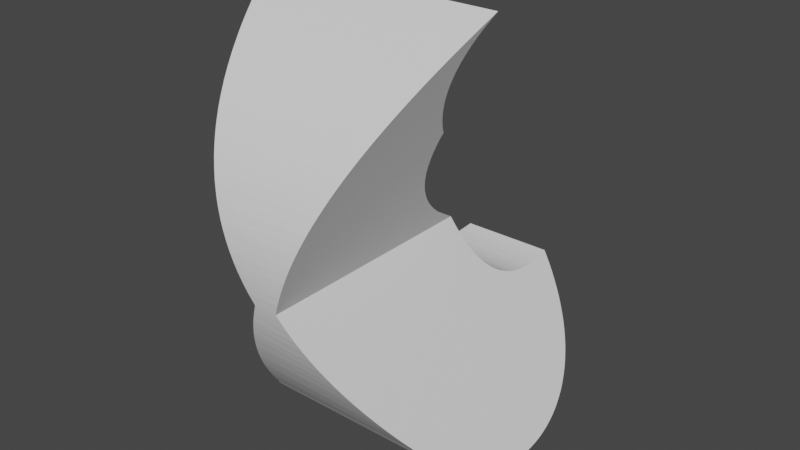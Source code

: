 # Source: finger_ws.blend  (saved by Blender 2.83.19; exported with 4.5.12 LTS)
import bpy
from mathutils import Matrix  # noqa: F401  (used for matrix-valued properties, if any)

bpy.ops.wm.read_factory_settings(use_empty=True)
scene = bpy.context.scene
scene.name = 'Scene'

# ---- collections
col_collection = bpy.data.collections.new('Collection'); scene.collection.children.link(col_collection)

# ---- world
world_world = bpy.data.worlds.new('World'); scene.world = world_world
world_world.use_nodes = True; world_world.node_tree.nodes.clear()
_N = world_world.node_tree.nodes; _L = world_world.node_tree.links
n0 = _N.new('ShaderNodeOutputWorld'); n0.name = 'World Output'; n0.location = (300, 300)
n1 = _N.new('ShaderNodeBackground'); n1.name = 'Background'; n1.location = (10, 300)
n1.inputs[0].default_value = (0.05088, 0.05088, 0.05088, 1.0)
_L.new(n1.outputs[0], n0.inputs[0])
n0.is_active_output = True
world_world.color = (0.05088, 0.05088, 0.05088)
world_world.use_sun_shadow = False
world_world.sun_shadow_jitter_overblur = 0.0

# ---- meshes
me_ws_mesh = bpy.data.meshes.new('WS mesh')
me_ws_mesh.from_pydata([(-15.31, 1.344, 7.816), (-14.71, -0.4814, -0.8915), (-14.83, -0.08348, 7.111), (-14.42, -1.538, -0.3695), (-14.42, -1.537, 6.393), (-14.34, -1.877, -0.2022), (-14.03, -3.32, 5.511), (-14.03, -3.32, 0.5113), (-16.41, 3.814, 9.037), (-15.63, 2.156, -2.195), (-15.82, 2.592, 8.433), (-15.31, 1.342, -1.793), (-15.14, 0.8634, -1.556), (-17.71, 5.924, 10.08), (-17.55, 5.703, -3.947), (-16.83, 4.579, -3.392), (-17.02, 4.882, 9.565), (-16.41, 3.812, -3.013), (-16.19, 3.396, -2.807), (-19.22, 7.713, -4.941), (-19.19, 7.686, -4.928), (-19.22, 7.713, 10.96), (-18.39, 6.796, -4.488), (-18.43, 6.846, 10.53), (-17.71, 5.923, -4.056), (-17.65, 5.838, -4.014), (-20.07, 8.506, -5.333), (-20.05, 8.49, 11.35), (-20.95, 9.209, -5.68), (-22.91, 10.41, 12.3), (-21.01, 9.254, -5.702), (-21.9, 9.85, 12.02), (-20.95, 9.209, 11.7), (-25.17, 11.35, 12.76), (-23.11, 10.51, -6.324), (-24.01, 10.92, 12.55), (-22.91, 10.41, -6.275), (-22.03, 9.927, -6.035), (-26.85, 11.8, -6.962), (-25.49, 11.45, -6.787), (-27.78, 11.98, 13.07), (-26.47, 11.72, 12.94), (-25.17, 11.35, -6.738), (-24.24, 11.01, -6.572), (-31.31, 12.29, -7.205), (-30.78, 12.28, -7.198), (-30.78, 12.28, 13.22), (-29.75, 12.22, -7.17), (-29.27, 12.18, 13.17), (-28.27, 12.06, -7.089), (-27.78, 11.98, -7.052), (-36.12, 11.98, 13.07), (-38.01, 11.68, 12.92), (-38.01, 11.68, -6.901), (-37.19, 11.82, -6.971), (-35.24, 12.09, -7.104), (-34.22, 12.19, 13.18), (-34.22, 12.19, -7.153), (-32.5, 12.29, 13.22), (-33.37, 12.25, -7.182), (-31.58, 12.3, -7.206), (-7.058, -7.748, -1.481), (-5.555, -8.883, -1.992), (-7.479, -7.444, 7.367), (4.766, -30.29, 17.65), (4.963, -29.17, 17.14), (4.766, -30.29, -11.63), (4.995, -28.94, -11.02), (5.118, -27.6, -10.41), (5.097, -27.93, 16.59), (5.141, -26.69, -10.0), (4.952, -24.23, -8.896), (5.043, -24.92, -9.208), (5.093, -25.46, 15.47), (5.141, -26.69, 16.03), (5.135, -26.25, -9.809), (4.384, -21.77, -7.789), (4.614, -22.57, -8.153), (4.714, -22.98, 14.36), (4.952, -24.23, 14.92), (4.905, -23.93, -8.765), (3.407, -19.28, -6.671), (3.691, -19.9, -6.951), (3.942, -20.51, 13.25), (4.384, -21.77, 13.81), (4.209, -21.23, -7.549), (1.978, -16.76, -5.534), (2.685, -17.91, -6.052), (2.737, -18.0, 12.12), (3.407, -19.28, 12.69), (3.059, -18.59, -6.359), (0.1138, -14.26, -4.412), (0.7733, -15.08, -4.779), (1.084, -15.48, 10.98), (1.978, -16.75, 11.56), (1.795, -16.48, -5.41), (-2.39, -11.61, -3.219), (-1.669, -12.32, -3.536), (-1.097, -12.91, 9.825), (0.1136, -14.26, 10.43), (-0.3806, -13.69, -4.154), (-3.938, -10.21, 8.611), (-5.104, -9.241, -2.153), (-3.313, -10.76, -2.835), (-2.39, -11.61, 9.241), (-3.095, -10.95, -2.923), (-5.555, -8.883, 8.014), (-11.72, -4.666, 6.117), (-11.47, -4.818, -0.1627), (-9.468, -6.083, 6.755), (-9.468, -6.083, -0.7321), (-9.179, -6.274, -0.818), (5.044, -53.32, -21.99), (5.044, -53.32, 28.01), (5.975, -52.27, -21.51), (6.519, -51.58, 27.23), (6.519, -51.58, -21.21), (7.925, -49.47, 26.28), (7.925, -49.47, -20.26), (7.26, -50.55, 26.76), (7.565, -50.08, -20.53), (6.816, -51.18, -21.03), (8.93, -47.36, 25.33), (8.93, -47.36, -19.31), (8.467, -48.43, 25.81), (8.644, -48.05, -19.62), (8.216, -48.94, -20.02), (9.81, -43.37, -17.51), (9.679, -44.57, -18.05), (9.558, -45.23, 24.37), (9.558, -45.23, -18.35), (9.288, -46.3, 24.85), (9.44, -45.74, -18.58), (9.095, -46.9, -19.1), (9.819, -43.21, -17.44), (9.738, -44.14, 23.88), (9.827, -43.04, -17.36), (9.827, -43.04, 23.38), (9.825, -41.96, -16.88), (9.822, -41.91, 22.88), (9.726, -40.79, -16.35), (9.22, -38.39, -15.27), (9.491, -39.45, -15.75), (9.522, -39.59, 21.83), (9.726, -40.79, 22.37), (9.715, -40.71, -16.31), (8.255, -35.84, -14.12), (8.696, -36.87, -14.59), (8.784, -37.1, 20.71), (9.22, -38.39, 21.29), (9.188, -38.29, -15.22), (6.766, -33.11, -12.89), (7.308, -34.01, -13.3), (7.557, -34.45, 19.52), (8.256, -35.84, 20.14), (8.069, -35.44, -13.94), (5.808, -31.68, 18.27), (5.747, -31.59, -12.21), (6.766, -33.11, 18.91), (6.41, -32.55, -12.64), (14.77, 30.19, -16.05), (14.77, 30.19, 22.07), (16.68, 27.91, -14.92), (18.41, 25.77, 19.89), (18.51, 25.64, -13.8), (22.55, 20.3, 17.18), (22.55, 20.3, -11.16), (20.52, 23.06, 18.54), (21.95, 21.12, -11.57), (20.27, 23.38, -12.68), (25.98, 15.24, 14.68), (25.98, 15.24, -8.661), (24.3, 17.79, 15.94), (25.07, 16.63, -9.349), (23.56, 18.88, -10.46), (28.78, 10.53, 12.35), (28.78, 10.53, -6.332), (27.42, 12.9, 13.53), (27.85, 12.16, -7.14), (26.51, 14.4, -8.244), (31.02, 6.122, 10.18), (31.02, 6.123, -4.155), (29.94, 8.345, 11.28), (30.26, 7.7, -4.934), (29.1, 9.931, -6.037), (32.76, 1.976, 8.128), (32.76, 1.976, -2.106), (31.93, 4.068, 9.162), (32.27, 3.231, -2.726), (31.32, 5.467, -3.831), (34.4, -3.32, 5.511), (34.91, -5.694, 6.579), (34.81, -5.207, -0.3378), (34.4, -3.32, 0.5113), (34.34, -3.076, 0.3907), (34.04, -1.95, 6.188), (34.04, -1.949, -0.1662), (33.44, 0.02392, 7.164), (33.75, -0.9665, -0.6519), (33.06, 1.147, -1.696), (35.19, -7.491, 7.388), (35.13, -7.085, -1.183), (34.91, -5.693, -0.5566), (35.49, -12.78, -3.745), (35.49, -12.67, -3.695), (35.48, -11.03, 8.983), (35.47, -10.81, -2.861), (35.38, -9.292, 8.198), (35.38, -9.292, -2.176), (35.35, -8.954, -2.024), (34.32, -20.65, 13.31), (34.97, -17.86, -6.031), (34.74, -18.99, 12.56), (35.07, -17.29, -5.775), (35.07, -17.29, 11.8), (35.21, -16.35, -5.352), (35.23, -16.19, 11.3), (35.4, -14.51, -4.525), (35.41, -14.48, 10.53), (35.49, -12.78, 9.768), (33.17, -24.02, 14.83), (34.04, -21.58, -7.706), (33.79, -22.35, 14.07), (34.32, -20.65, -7.288), (34.56, -19.73, -6.873), (31.6, -27.41, 16.35), (32.66, -25.23, -9.347), (32.43, -25.73, 15.6), (33.17, -24.02, -8.802), (33.41, -23.41, -8.53), (29.54, -30.88, 17.91), (30.81, -28.83, -10.97), (30.62, -29.16, 17.14), (31.6, -27.41, -10.33), (31.79, -27.03, -10.16), (26.95, -34.44, 19.51), (29.02, -31.66, -12.24), (28.29, -32.69, 18.73), (29.54, -30.88, -11.89), (30.2, -29.84, -11.42), (23.74, -38.12, -15.15), (24.2, -37.63, -14.93), (23.74, -38.12, 21.17), (25.96, -35.64, -14.03), (25.39, -36.31, 20.36), (26.95, -34.44, -13.49), (27.56, -33.65, -13.14), (22.29, -39.62, -15.82), (22.04, -39.87, 21.96), (20.27, -41.57, -16.7), (20.27, -41.57, 22.72), (18.24, -43.39, 23.54), (20.21, -41.62, -16.72), (16.15, -45.16, 24.34), (17.97, -43.62, -17.62), (11.28, -48.95, 26.05), (14.94, -46.14, -18.76), (13.74, -47.09, 25.21), (16.15, -45.16, -18.32), (17.63, -43.92, -17.76), (5.585, -52.96, -21.83), (8.926, -50.66, -20.79), (8.194, -51.17, 27.04), (11.28, -48.95, -20.02), (12.04, -48.39, -19.77), (9.455, 35.7, -18.77), (8.606, 36.32, -19.08), (8.605, 36.32, 25.1), (-37.73, 19.73, 16.9), (-38.0, 17.23, -9.643), (-37.94, 17.93, 16.01), (-38.06, 16.11, -9.092), (-38.06, 16.11, 15.11), (-38.08, 15.41, -8.744), (-38.09, 14.25, 14.2), (-38.09, 13.56, -7.83), (-38.05, 12.39, 13.27), (-37.08, 23.07, 18.55), (-37.57, 20.76, -11.39), (-37.45, 21.41, 17.73), (-37.73, 19.73, -10.88), (-37.83, 19.01, -10.52), (-36.12, 26.13, 20.07), (-36.78, 24.16, -13.07), (-36.65, 24.61, 19.31), (-37.08, 23.07, -12.53), (-37.22, 22.48, -12.24), (-34.86, 28.94, 21.45), (-35.71, 27.14, -14.54), (-35.53, 27.56, 20.77), (-36.12, 26.13, -14.04), (-36.29, 25.67, -13.81), (-33.3, 31.51, 22.72), (-34.3, 29.94, -15.92), (-34.12, 30.25, 22.1), (-34.86, 28.94, -15.43), (-35.05, 28.57, -15.25), (-31.48, 33.8, 23.85), (-32.55, 32.52, -17.2), (-32.43, 32.68, 23.3), (-33.3, 31.51, -16.7), (-33.47, 31.26, -16.58), (-29.35, 35.88, 24.88), (-31.25, 34.06, -17.96), (-30.45, 34.87, 24.38), (-31.48, 33.8, -17.83), (-32.26, 32.88, -17.38), (-26.92, 37.7, 25.78), (-28.99, 36.18, -19.01), (-28.17, 36.82, 25.35), (-29.35, 35.88, -18.86), (-30.15, 35.16, -18.5), (-24.2, 39.25, 26.55), (-24.2, 39.25, -20.52), (-24.24, 39.23, -20.51), (-25.69, 38.46, -20.13), (-26.44, 38.01, -19.91), (-25.59, 38.52, 26.18), (-26.92, 37.7, -19.76), (-27.75, 37.13, -19.48), (-22.74, 39.92, -20.85), (-22.73, 39.92, 26.88), (-21.21, 40.5, -21.14), (-17.98, 41.43, 27.62), (-17.98, 41.43, -21.6), (-18.12, 41.4, -21.58), (-19.57, 41.02, -21.4), (-21.18, 40.51, -21.15), (-19.62, 41.01, 27.42), (-21.21, 40.5, 27.17), (-16.36, 41.75, -21.76), (-16.31, 41.76, 27.79), (-14.62, 42.0, -21.88), (-14.62, 42.0, 27.9), (-14.58, 42.0, -21.88), (-12.85, 42.15, 27.98), (-12.77, 42.16, -21.96), (-11.06, 42.21, 28.01), (-11.06, 42.21, -21.99), (-9.245, 42.18, 27.99), (-9.482, 42.19, -21.98), (-10.94, 42.21, -21.99), (-3.87, 41.53, -21.65), (-7.44, 42.05, 27.93), (-5.637, 41.84, 27.82), (-3.854, 41.53, -21.65), (-5.72, 41.85, -21.81), (-7.44, 42.05, -21.91), (-7.593, 42.07, -21.92), (-3.854, 41.53, 27.67), (-2.115, 41.14, 27.48), (-2.046, 41.12, -21.45), (-0.3957, 40.66, 27.24), (-0.3955, 40.66, -21.22), (-0.2516, 40.61, -21.2), (2.916, 39.46, 26.65), (2.916, 39.46, -20.63), (1.284, 40.1, 26.97), (1.953, 39.85, -20.82), (0.2667, 40.45, -21.12), (7.281, 37.2, 25.53), (8.085, 36.68, -19.25), (5.91, 38.0, 25.93), (6.648, 37.58, -19.7), (5.911, 38.0, -19.91), (4.436, 38.77, 26.31), (5.145, 38.41, -20.11), (3.58, 39.17, -20.48), (13.02, 32.42, 23.17), (13.02, 32.42, -17.15), (12.03, 33.46, 23.69), (12.03, 33.47, -17.67), (10.98, 34.45, 24.18), (10.98, 34.45, -18.15), (9.822, 35.42, 24.65), (10.88, 34.54, -18.2), (9.649, 35.55, -18.7), (13.93, 31.33, 22.64), (14.06, 31.16, -16.53), (13.09, 32.34, -17.11), (-5.104, -9.241, -2.153)], [], [(0, 1, 2), (2, 1, 3), (2, 3, 4), (4, 3, 5), (4, 5, 6), (6, 5, 7), (8, 9, 10), (10, 9, 11), (10, 11, 0), (0, 11, 12), (0, 12, 1), (13, 14, 15), (13, 15, 16), (16, 15, 17), (16, 17, 8), (8, 17, 18), (8, 18, 9), (19, 20, 21), (21, 20, 22), (21, 22, 23), (23, 22, 24), (23, 24, 13), (13, 24, 25), (13, 25, 14), (19, 21, 26), (26, 21, 27), (26, 27, 28), (29, 30, 31), (31, 30, 28), (31, 28, 32), (32, 28, 27), (33, 34, 35), (35, 34, 36), (35, 36, 29), (29, 36, 37), (29, 37, 30), (38, 39, 40), (40, 39, 41), (41, 39, 42), (41, 42, 33), (33, 42, 43), (33, 43, 34), (44, 45, 46), (46, 45, 47), (46, 47, 48), (48, 47, 49), (48, 49, 40), (40, 49, 50), (40, 50, 38), (51, 52, 53), (53, 54, 51), (51, 54, 55), (51, 55, 56), (56, 55, 57), (56, 57, 58), (58, 57, 59), (58, 59, 46), (46, 59, 60), (46, 60, 44), (61, 62, 63), (64, 65, 66), (66, 65, 67), (67, 65, 68), (68, 65, 69), (68, 69, 70), (71, 72, 73), (69, 74, 70), (70, 74, 73), (70, 73, 75), (75, 73, 72), (76, 77, 78), (73, 79, 71), (71, 79, 78), (71, 78, 80), (80, 78, 77), (81, 82, 83), (78, 84, 76), (76, 84, 83), (76, 83, 85), (85, 83, 82), (86, 87, 88), (83, 89, 81), (81, 89, 88), (81, 88, 90), (90, 88, 87), (91, 92, 93), (88, 94, 86), (86, 94, 93), (86, 93, 95), (95, 93, 92), (96, 97, 98), (93, 99, 91), (91, 99, 98), (91, 98, 100), (100, 98, 97), (101, 102, 103), (98, 104, 96), (96, 104, 101), (96, 101, 105), (105, 101, 103), (102, 101, 62), (62, 101, 106), (62, 106, 63), (6, 7, 107), (107, 7, 108), (107, 108, 109), (109, 108, 110), (109, 110, 63), (63, 110, 111), (63, 111, 61), (112, 113, 114), (114, 113, 115), (114, 115, 116), (117, 118, 119), (119, 118, 120), (119, 120, 115), (115, 120, 121), (115, 121, 116), (122, 123, 124), (124, 123, 125), (124, 125, 117), (117, 125, 126), (117, 126, 118), (127, 128, 129), (129, 128, 130), (129, 130, 131), (131, 130, 132), (131, 132, 122), (122, 132, 133), (122, 133, 123), (127, 129, 134), (134, 129, 135), (134, 135, 136), (136, 135, 137), (136, 137, 138), (138, 137, 139), (138, 139, 140), (141, 142, 143), (139, 144, 140), (140, 144, 143), (140, 143, 145), (145, 143, 142), (146, 147, 148), (143, 149, 141), (141, 149, 148), (141, 148, 150), (150, 148, 147), (151, 152, 153), (148, 154, 146), (146, 154, 153), (146, 153, 155), (155, 153, 152), (64, 66, 156), (156, 66, 157), (153, 158, 151), (151, 158, 156), (151, 156, 159), (159, 156, 157), (160, 161, 162), (162, 161, 163), (162, 163, 164), (165, 166, 167), (167, 166, 168), (167, 168, 163), (163, 168, 169), (163, 169, 164), (170, 171, 172), (172, 171, 173), (172, 173, 165), (165, 173, 174), (165, 174, 166), (175, 176, 177), (177, 176, 178), (177, 178, 170), (170, 178, 179), (170, 179, 171), (180, 181, 182), (182, 181, 183), (182, 183, 175), (175, 183, 184), (175, 184, 176), (185, 186, 187), (187, 186, 188), (187, 188, 180), (180, 188, 189), (180, 189, 181), (190, 191, 192), (192, 193, 190), (190, 193, 194), (190, 194, 195), (195, 194, 196), (195, 196, 197), (197, 196, 198), (197, 198, 185), (185, 198, 199), (185, 199, 186), (200, 201, 191), (191, 201, 202), (191, 202, 192), (203, 204, 205), (205, 204, 206), (205, 206, 207), (207, 206, 208), (207, 208, 200), (200, 208, 209), (200, 209, 201), (210, 211, 212), (212, 211, 213), (212, 213, 214), (214, 213, 215), (214, 215, 216), (216, 215, 217), (216, 217, 218), (218, 217, 203), (218, 203, 219), (219, 203, 205), (220, 221, 222), (222, 221, 223), (222, 223, 210), (210, 223, 224), (210, 224, 211), (225, 226, 227), (227, 226, 228), (227, 228, 220), (220, 228, 229), (220, 229, 221), (230, 231, 232), (232, 231, 233), (232, 233, 225), (225, 233, 234), (225, 234, 226), (235, 236, 237), (237, 236, 238), (237, 238, 230), (230, 238, 239), (230, 239, 231), (240, 241, 242), (242, 241, 243), (242, 243, 244), (244, 243, 245), (244, 245, 235), (235, 245, 246), (235, 246, 236), (240, 242, 247), (247, 242, 248), (247, 248, 249), (248, 250, 249), (249, 250, 251), (249, 251, 252), (252, 251, 253), (252, 253, 254), (255, 256, 257), (257, 256, 258), (257, 258, 253), (253, 258, 259), (253, 259, 254), (112, 260, 113), (113, 260, 261), (113, 261, 262), (262, 261, 263), (262, 263, 255), (255, 263, 264), (255, 264, 256), (265, 266, 267), (268, 269, 270), (270, 269, 271), (270, 271, 272), (272, 271, 273), (272, 273, 274), (274, 273, 275), (274, 275, 276), (276, 275, 53), (276, 53, 52), (277, 278, 279), (279, 278, 280), (279, 280, 268), (268, 280, 281), (268, 281, 269), (282, 283, 284), (284, 283, 285), (284, 285, 277), (277, 285, 286), (277, 286, 278), (287, 288, 289), (289, 288, 290), (289, 290, 282), (282, 290, 291), (282, 291, 283), (292, 293, 294), (294, 293, 295), (294, 295, 287), (287, 295, 296), (287, 296, 288), (297, 298, 299), (299, 298, 300), (299, 300, 292), (292, 300, 301), (292, 301, 293), (302, 303, 304), (304, 303, 305), (304, 305, 297), (297, 305, 306), (297, 306, 298), (307, 308, 309), (309, 308, 310), (309, 310, 302), (302, 310, 311), (302, 311, 303), (312, 313, 314), (314, 315, 312), (312, 315, 316), (312, 316, 317), (317, 316, 318), (317, 318, 307), (307, 318, 319), (307, 319, 308), (313, 312, 320), (320, 312, 321), (320, 321, 322), (323, 324, 325), (325, 326, 323), (323, 326, 327), (323, 327, 328), (328, 327, 322), (328, 322, 329), (329, 322, 321), (324, 323, 330), (330, 323, 331), (330, 331, 332), (332, 331, 333), (332, 333, 334), (334, 333, 335), (334, 335, 336), (336, 335, 337), (336, 337, 338), (339, 340, 337), (337, 340, 341), (337, 341, 338), (342, 343, 344), (342, 344, 345), (342, 346, 343), (343, 346, 347), (343, 347, 339), (339, 347, 348), (339, 348, 340), (344, 349, 345), (345, 349, 350), (345, 350, 351), (351, 350, 352), (351, 352, 353), (353, 352, 354), (355, 356, 357), (357, 356, 358), (357, 358, 352), (352, 358, 359), (352, 359, 354), (267, 266, 360), (360, 266, 361), (360, 361, 362), (361, 363, 362), (362, 363, 364), (362, 364, 365), (365, 364, 366), (365, 366, 355), (355, 366, 367), (355, 367, 356), (368, 369, 370), (370, 369, 371), (370, 371, 372), (372, 371, 373), (372, 373, 374), (374, 373, 375), (374, 375, 267), (267, 375, 376), (267, 376, 265), (161, 160, 377), (377, 160, 378), (377, 378, 368), (368, 378, 379), (368, 379, 369), (343, 35, 344), (344, 35, 29), (344, 29, 349), (349, 29, 350), (350, 29, 31), (350, 31, 352), (335, 33, 337), (337, 33, 35), (337, 35, 339), (339, 35, 343), (362, 365, 32), (32, 365, 355), (32, 355, 31), (31, 355, 357), (31, 357, 352), (362, 32, 360), (360, 32, 27), (360, 27, 267), (329, 40, 328), (328, 40, 41), (335, 333, 33), (33, 333, 331), (33, 331, 41), (41, 331, 323), (41, 323, 328), (368, 370, 21), (21, 370, 372), (21, 372, 27), (27, 372, 374), (27, 374, 267), (368, 21, 377), (377, 21, 23), (377, 23, 161), (317, 48, 312), (312, 48, 40), (312, 40, 321), (321, 40, 329), (276, 52, 51), (292, 58, 299), (299, 58, 46), (299, 46, 297), (297, 46, 304), (276, 51, 274), (317, 307, 48), (48, 307, 309), (48, 309, 46), (46, 309, 302), (46, 302, 304), (292, 294, 58), (58, 294, 287), (58, 287, 56), (56, 287, 289), (56, 289, 282), (161, 23, 163), (163, 23, 13), (163, 13, 167), (167, 13, 16), (167, 16, 165), (165, 16, 8), (165, 8, 172), (172, 8, 10), (172, 10, 170), (170, 10, 0), (170, 0, 177), (268, 270, 51), (51, 270, 272), (51, 272, 274), (282, 284, 56), (56, 284, 277), (56, 277, 51), (51, 277, 279), (51, 279, 268), (6, 190, 195), (177, 0, 175), (175, 0, 2), (175, 2, 182), (182, 2, 4), (182, 4, 180), (180, 4, 6), (180, 6, 187), (195, 197, 6), (6, 197, 185), (6, 185, 187), (115, 113, 262), (122, 255, 131), (131, 255, 257), (131, 257, 129), (129, 257, 253), (129, 253, 135), (135, 253, 137), (137, 253, 251), (137, 251, 139), (139, 251, 250), (139, 250, 144), (144, 250, 248), (144, 248, 143), (122, 124, 255), (255, 124, 117), (255, 117, 262), (262, 117, 119), (262, 119, 115), (210, 212, 79), (79, 212, 78), (210, 79, 222), (222, 79, 73), (222, 73, 220), (212, 214, 78), (78, 214, 216), (78, 216, 84), (248, 242, 143), (143, 242, 244), (143, 244, 149), (149, 244, 235), (149, 235, 148), (216, 218, 84), (84, 218, 219), (84, 219, 83), (220, 73, 227), (227, 73, 74), (227, 74, 225), (219, 205, 83), (83, 205, 207), (83, 207, 89), (93, 94, 190), (190, 94, 88), (190, 88, 191), (191, 88, 89), (191, 89, 200), (200, 89, 207), (235, 237, 148), (148, 237, 230), (148, 230, 154), (154, 230, 232), (154, 232, 153), (153, 232, 158), (225, 74, 232), (232, 74, 69), (232, 69, 65), (104, 98, 190), (190, 98, 99), (190, 99, 93), (65, 64, 232), (232, 64, 156), (232, 156, 158), (63, 106, 190), (190, 106, 101), (190, 101, 104), (6, 107, 190), (190, 107, 109), (190, 109, 63), (367, 366, 30), (30, 366, 28), (15, 14, 164), (354, 359, 37), (37, 359, 358), (37, 358, 30), (30, 358, 356), (30, 356, 367), (194, 193, 7), (164, 14, 162), (373, 371, 19), (19, 371, 369), (19, 369, 20), (266, 265, 26), (26, 265, 376), (26, 376, 19), (19, 376, 375), (19, 375, 373), (347, 34, 348), (348, 34, 43), (348, 43, 340), (330, 332, 39), (39, 332, 334), (39, 334, 42), (164, 169, 15), (15, 169, 168), (15, 168, 17), (17, 168, 166), (17, 166, 18), (18, 166, 174), (18, 174, 9), (369, 379, 20), (20, 379, 378), (20, 378, 22), (22, 378, 160), (22, 160, 24), (24, 160, 162), (24, 162, 25), (25, 162, 14), (366, 364, 28), (28, 364, 363), (28, 363, 26), (26, 363, 361), (26, 361, 266), (354, 37, 353), (353, 37, 36), (353, 36, 351), (347, 346, 34), (34, 346, 342), (34, 342, 36), (36, 342, 345), (36, 345, 351), (290, 288, 57), (174, 173, 9), (9, 173, 171), (9, 171, 11), (11, 171, 179), (11, 179, 12), (334, 336, 42), (42, 336, 338), (42, 338, 43), (43, 338, 341), (43, 341, 340), (295, 293, 59), (285, 283, 55), (50, 322, 38), (38, 322, 327), (327, 326, 38), (38, 326, 325), (38, 325, 39), (39, 325, 324), (39, 324, 330), (315, 314, 49), (49, 314, 313), (49, 313, 50), (50, 313, 320), (50, 320, 322), (59, 293, 60), (281, 280, 55), (179, 178, 12), (12, 178, 176), (12, 176, 1), (1, 176, 184), (1, 184, 3), (3, 184, 183), (3, 183, 5), (5, 183, 181), (5, 181, 7), (7, 181, 189), (189, 188, 7), (7, 188, 186), (7, 186, 199), (45, 310, 47), (47, 310, 308), (308, 319, 47), (47, 319, 318), (47, 318, 49), (49, 318, 316), (49, 316, 315), (293, 301, 60), (60, 301, 300), (60, 300, 298), (54, 53, 275), (199, 198, 7), (7, 198, 196), (7, 196, 194), (298, 306, 60), (60, 306, 305), (60, 305, 44), (44, 305, 303), (44, 303, 45), (45, 303, 311), (45, 311, 310), (57, 288, 59), (59, 288, 296), (59, 296, 295), (55, 283, 57), (57, 283, 291), (57, 291, 290), (275, 273, 54), (54, 273, 271), (54, 271, 55), (55, 271, 269), (55, 269, 281), (280, 278, 55), (55, 278, 286), (55, 286, 285), (256, 130, 258), (258, 130, 128), (258, 128, 259), (259, 128, 127), (259, 127, 254), (138, 140, 247), (247, 140, 145), (247, 145, 240), (240, 145, 142), (240, 142, 241), (241, 142, 243), (260, 112, 114), (127, 134, 254), (254, 134, 136), (254, 136, 252), (252, 136, 138), (252, 138, 249), (249, 138, 247), (264, 263, 125), (243, 142, 245), (245, 142, 141), (245, 141, 246), (246, 141, 150), (246, 150, 236), (236, 150, 147), (236, 147, 146), (146, 155, 236), (236, 155, 152), (236, 152, 151), (236, 67, 238), (238, 67, 68), (238, 68, 239), (260, 114, 261), (261, 114, 116), (261, 116, 121), (125, 123, 264), (264, 123, 133), (264, 133, 256), (256, 133, 132), (256, 132, 130), (66, 67, 157), (157, 67, 236), (157, 236, 159), (159, 236, 151), (121, 120, 261), (261, 120, 118), (261, 118, 263), (263, 118, 126), (263, 126, 125), (72, 228, 75), (75, 228, 226), (75, 226, 70), (215, 77, 217), (217, 77, 76), (217, 76, 203), (203, 76, 85), (203, 85, 204), (204, 85, 206), (206, 85, 82), (206, 82, 208), (90, 87, 193), (193, 87, 86), (86, 95, 193), (193, 95, 92), (193, 92, 91), (226, 234, 70), (70, 234, 233), (70, 233, 68), (68, 233, 231), (68, 231, 239), (71, 221, 72), (72, 221, 229), (72, 229, 228), (215, 213, 77), (77, 213, 211), (77, 211, 80), (80, 211, 224), (80, 224, 71), (71, 224, 223), (71, 223, 221), (380, 62, 193), (193, 62, 61), (193, 61, 111), (193, 192, 90), (90, 192, 202), (90, 202, 81), (81, 202, 201), (81, 201, 82), (82, 201, 209), (82, 209, 208), (91, 100, 193), (193, 100, 97), (193, 97, 96), (111, 110, 193), (193, 110, 108), (193, 108, 7), (96, 105, 193), (193, 105, 103), (193, 103, 380)])
me_ws_mesh.use_remesh_fix_poles = True
me_ws_mesh.use_remesh_preserve_attributes = False
me_ws_mesh.use_mirror_vertex_groups = False
me_ws_mesh.update()

# ---- objects
ob_ws_mesh = bpy.data.objects.new('WS mesh', me_ws_mesh)

# ---- transforms, parenting, visibility, modifiers, constraints
ob_ws_mesh.location = (0.0, 0.0, 0.0)
ob_ws_mesh.rotation_euler = (1.571, 3.142, 1.571)
ob_ws_mesh.lineart.crease_threshold = 0.0

# ---- collection membership
col_collection.objects.link(ob_ws_mesh)

# ---- scene / render settings (as saved in the file)
scene.frame_start = 1; scene.frame_end = 250; scene.frame_set(1)
scene.render.engine = 'BLENDER_EEVEE_NEXT'
scene.cycles.use_denoising = False
scene.cycles.samples = 128
scene.cycles.sampling_pattern = 'TABULATED_SOBOL'
scene.cycles.use_adaptive_sampling = False
scene.cycles.use_light_tree = False
scene.view_settings.view_transform = 'Filmic'
bpy.context.view_layer.update()

# ---- added for rendering (the .blend has no active camera and no usable light): camera, sun
cam_auto = bpy.data.cameras.new('AutoCamera')
cam_auto.lens = 50.0
cam_auto.sensor_width = 36.0
cam_auto.clip_end = 2119.71
ob_auto_camera = bpy.data.objects.new('AutoCamera', cam_auto)
scene.collection.objects.link(ob_auto_camera)
ob_auto_camera.location = (123.793, -143.636, 102.179)
ob_auto_camera.rotation_euler = (1.09748, -7.21219e-08, 0.694738)
scene.camera = ob_auto_camera
light_auto_sun = bpy.data.lights.new('AutoSun', 'SUN')
light_auto_sun.energy = 3.0
light_auto_sun.angle = 0.0523599
ob_auto_sun = bpy.data.objects.new('AutoSun', light_auto_sun)
scene.collection.objects.link(ob_auto_sun)
ob_auto_sun.rotation_euler = (0.872665, 0.174533, 0.523599)
bpy.context.view_layer.update()
